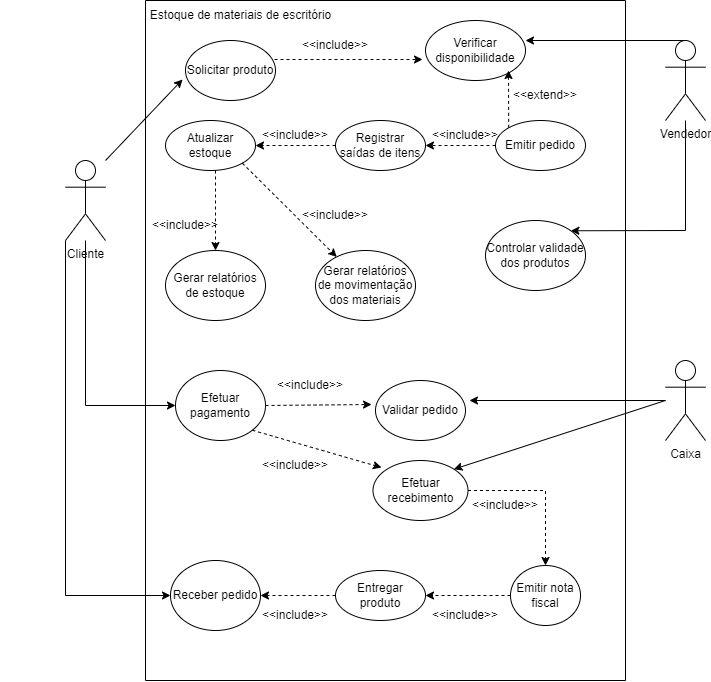

The diagram above was exported from draw.io. Its source (the exported page's mxGraphModel, read from the mxfile embedded in the PNG):
<mxGraphModel dx="880" dy="484" grid="1" gridSize="10" guides="1" tooltips="1" connect="1" arrows="1" fold="1" page="1" pageScale="1" pageWidth="827" pageHeight="1169" background="#FFFFFF" math="0" shadow="0">
  <root>
    <mxCell id="0" />
    <mxCell id="1" parent="0" />
    <mxCell id="GRTPdW870OllLR2n2Aql-1" value="Cliente" style="shape=umlActor;verticalLabelPosition=bottom;verticalAlign=top;html=1;outlineConnect=0;" vertex="1" parent="1">
      <mxGeometry x="80" y="200" width="40" height="80" as="geometry" />
    </mxCell>
    <mxCell id="GRTPdW870OllLR2n2Aql-3" value="&amp;nbsp; &amp;nbsp; &amp;nbsp; &amp;nbsp; &amp;nbsp; &amp;nbsp; &amp;nbsp; &amp;nbsp; &amp;nbsp; &amp;nbsp; &amp;nbsp; &amp;nbsp; &amp;nbsp; &amp;nbsp; &amp;nbsp; &amp;nbsp; &amp;nbsp; &amp;nbsp; &amp;nbsp; &amp;nbsp; &amp;nbsp; Estoque de materiais de escritório" style="text;html=1;align=center;verticalAlign=middle;resizable=0;points=[];autosize=1;strokeColor=none;fillColor=none;" vertex="1" parent="1">
      <mxGeometry x="15" y="40" width="340" height="30" as="geometry" />
    </mxCell>
    <mxCell id="GRTPdW870OllLR2n2Aql-5" value="Emitir pedido" style="ellipse;whiteSpace=wrap;html=1;fillColor=none;" vertex="1" parent="1">
      <mxGeometry x="510" y="160" width="90" height="50" as="geometry" />
    </mxCell>
    <mxCell id="GRTPdW870OllLR2n2Aql-6" value="Atualizar estoque" style="ellipse;whiteSpace=wrap;html=1;fillColor=none;" vertex="1" parent="1">
      <mxGeometry x="180" y="160" width="90" height="50" as="geometry" />
    </mxCell>
    <mxCell id="GRTPdW870OllLR2n2Aql-7" value="Registrar &lt;br&gt;saídas de itens" style="ellipse;whiteSpace=wrap;html=1;fillColor=none;" vertex="1" parent="1">
      <mxGeometry x="350" y="160" width="90" height="50" as="geometry" />
    </mxCell>
    <mxCell id="GRTPdW870OllLR2n2Aql-8" value="Controlar validade dos produtos" style="ellipse;whiteSpace=wrap;html=1;fillColor=none;" vertex="1" parent="1">
      <mxGeometry x="500" y="260" width="100" height="70" as="geometry" />
    </mxCell>
    <mxCell id="GRTPdW870OllLR2n2Aql-9" value="Gerar relatórios de estoque" style="ellipse;whiteSpace=wrap;html=1;fillColor=none;" vertex="1" parent="1">
      <mxGeometry x="180" y="290" width="100" height="70" as="geometry" />
    </mxCell>
    <mxCell id="GRTPdW870OllLR2n2Aql-10" value="Gerar relatórios de movimentação dos materiais" style="ellipse;whiteSpace=wrap;html=1;fillColor=none;" vertex="1" parent="1">
      <mxGeometry x="330" y="290" width="100" height="70" as="geometry" />
    </mxCell>
    <mxCell id="GRTPdW870OllLR2n2Aql-11" value="" style="endArrow=none;html=1;rounded=0;" edge="1" parent="1">
      <mxGeometry width="50" height="50" relative="1" as="geometry">
        <mxPoint x="160" y="720" as="sourcePoint" />
        <mxPoint x="640" y="40" as="targetPoint" />
        <Array as="points">
          <mxPoint x="160" y="40" />
        </Array>
      </mxGeometry>
    </mxCell>
    <mxCell id="GRTPdW870OllLR2n2Aql-12" value="" style="endArrow=none;html=1;rounded=0;" edge="1" parent="1">
      <mxGeometry width="50" height="50" relative="1" as="geometry">
        <mxPoint x="160" y="720" as="sourcePoint" />
        <mxPoint x="640" y="720" as="targetPoint" />
      </mxGeometry>
    </mxCell>
    <mxCell id="GRTPdW870OllLR2n2Aql-13" value="" style="endArrow=none;html=1;rounded=0;" edge="1" parent="1">
      <mxGeometry width="50" height="50" relative="1" as="geometry">
        <mxPoint x="640" y="720" as="sourcePoint" />
        <mxPoint x="640" y="40" as="targetPoint" />
      </mxGeometry>
    </mxCell>
    <mxCell id="GRTPdW870OllLR2n2Aql-14" value="Vendedor" style="shape=umlActor;verticalLabelPosition=bottom;verticalAlign=top;html=1;outlineConnect=0;" vertex="1" parent="1">
      <mxGeometry x="680" y="80" width="40" height="80" as="geometry" />
    </mxCell>
    <mxCell id="GRTPdW870OllLR2n2Aql-15" value="Caixa" style="shape=umlActor;verticalLabelPosition=bottom;verticalAlign=top;html=1;outlineConnect=0;" vertex="1" parent="1">
      <mxGeometry x="680" y="400" width="40" height="80" as="geometry" />
    </mxCell>
    <mxCell id="GRTPdW870OllLR2n2Aql-17" value="Solicitar produto" style="ellipse;whiteSpace=wrap;html=1;fillColor=none;" vertex="1" parent="1">
      <mxGeometry x="200" y="80" width="90" height="60" as="geometry" />
    </mxCell>
    <mxCell id="GRTPdW870OllLR2n2Aql-18" value="Verificar disponibilidade" style="ellipse;whiteSpace=wrap;html=1;fillColor=none;" vertex="1" parent="1">
      <mxGeometry x="440" y="60" width="100" height="60" as="geometry" />
    </mxCell>
    <mxCell id="GRTPdW870OllLR2n2Aql-20" value="" style="endArrow=classic;html=1;rounded=0;entryX=-0.033;entryY=0.65;entryDx=0;entryDy=0;entryPerimeter=0;" edge="1" parent="1" target="GRTPdW870OllLR2n2Aql-17">
      <mxGeometry width="50" height="50" relative="1" as="geometry">
        <mxPoint x="120" y="200" as="sourcePoint" />
        <mxPoint x="440" y="230" as="targetPoint" />
        <Array as="points">
          <mxPoint x="120" y="200" />
        </Array>
      </mxGeometry>
    </mxCell>
    <mxCell id="GRTPdW870OllLR2n2Aql-23" value="" style="endArrow=classic;html=1;rounded=0;exitX=0.989;exitY=0.317;exitDx=0;exitDy=0;exitPerimeter=0;entryX=-0.03;entryY=0.65;entryDx=0;entryDy=0;entryPerimeter=0;dashed=1;" edge="1" parent="1" source="GRTPdW870OllLR2n2Aql-17" target="GRTPdW870OllLR2n2Aql-18">
      <mxGeometry width="50" height="50" relative="1" as="geometry">
        <mxPoint x="390" y="280" as="sourcePoint" />
        <mxPoint x="440" y="230" as="targetPoint" />
        <Array as="points" />
      </mxGeometry>
    </mxCell>
    <mxCell id="GRTPdW870OllLR2n2Aql-24" value="" style="endArrow=classic;html=1;rounded=0;exitX=0.5;exitY=0;exitDx=0;exitDy=0;exitPerimeter=0;" edge="1" parent="1" source="GRTPdW870OllLR2n2Aql-14">
      <mxGeometry width="50" height="50" relative="1" as="geometry">
        <mxPoint x="680" y="110" as="sourcePoint" />
        <mxPoint x="540" y="80" as="targetPoint" />
        <Array as="points" />
      </mxGeometry>
    </mxCell>
    <mxCell id="GRTPdW870OllLR2n2Aql-29" value="" style="endArrow=classic;html=1;rounded=0;exitX=0;exitY=0;exitDx=0;exitDy=0;dashed=1;" edge="1" parent="1" source="GRTPdW870OllLR2n2Aql-5">
      <mxGeometry width="50" height="50" relative="1" as="geometry">
        <mxPoint x="500" y="180" as="sourcePoint" />
        <mxPoint x="523" y="110" as="targetPoint" />
        <Array as="points" />
      </mxGeometry>
    </mxCell>
    <mxCell id="GRTPdW870OllLR2n2Aql-31" value="&amp;lt;&amp;lt;include&amp;gt;&amp;gt;" style="text;html=1;strokeColor=none;fillColor=none;align=center;verticalAlign=middle;whiteSpace=wrap;rounded=0;" vertex="1" parent="1">
      <mxGeometry x="320" y="70" width="60" height="30" as="geometry" />
    </mxCell>
    <mxCell id="GRTPdW870OllLR2n2Aql-33" value="&amp;lt;&amp;lt;extend&amp;gt;&amp;gt;" style="text;html=1;strokeColor=none;fillColor=none;align=center;verticalAlign=middle;whiteSpace=wrap;rounded=0;rotation=0;" vertex="1" parent="1">
      <mxGeometry x="530" y="120" width="60" height="30" as="geometry" />
    </mxCell>
    <mxCell id="GRTPdW870OllLR2n2Aql-35" value="" style="endArrow=classic;html=1;rounded=0;exitX=0;exitY=0.5;exitDx=0;exitDy=0;entryX=1;entryY=0.5;entryDx=0;entryDy=0;dashed=1;" edge="1" parent="1" source="GRTPdW870OllLR2n2Aql-5" target="GRTPdW870OllLR2n2Aql-7">
      <mxGeometry width="50" height="50" relative="1" as="geometry">
        <mxPoint x="450" y="210" as="sourcePoint" />
        <mxPoint x="500" y="160" as="targetPoint" />
      </mxGeometry>
    </mxCell>
    <mxCell id="GRTPdW870OllLR2n2Aql-37" value="" style="endArrow=classic;html=1;rounded=0;exitX=0;exitY=0.5;exitDx=0;exitDy=0;entryX=1;entryY=0.5;entryDx=0;entryDy=0;dashed=1;" edge="1" parent="1" source="GRTPdW870OllLR2n2Aql-7" target="GRTPdW870OllLR2n2Aql-6">
      <mxGeometry width="50" height="50" relative="1" as="geometry">
        <mxPoint x="295" y="210" as="sourcePoint" />
        <mxPoint x="345" y="160" as="targetPoint" />
      </mxGeometry>
    </mxCell>
    <mxCell id="GRTPdW870OllLR2n2Aql-38" value="&amp;lt;&amp;lt;include&amp;gt;&amp;gt;" style="text;html=1;strokeColor=none;fillColor=none;align=center;verticalAlign=middle;whiteSpace=wrap;rounded=0;" vertex="1" parent="1">
      <mxGeometry x="280" y="160" width="60" height="30" as="geometry" />
    </mxCell>
    <mxCell id="GRTPdW870OllLR2n2Aql-39" value="&amp;lt;&amp;lt;include&amp;gt;&amp;gt;" style="text;html=1;strokeColor=none;fillColor=none;align=center;verticalAlign=middle;whiteSpace=wrap;rounded=0;" vertex="1" parent="1">
      <mxGeometry x="450" y="160" width="60" height="30" as="geometry" />
    </mxCell>
    <mxCell id="GRTPdW870OllLR2n2Aql-40" value="" style="endArrow=classic;html=1;rounded=0;entryX=0.5;entryY=0;entryDx=0;entryDy=0;dashed=1;" edge="1" parent="1" target="GRTPdW870OllLR2n2Aql-9">
      <mxGeometry width="50" height="50" relative="1" as="geometry">
        <mxPoint x="230" y="210" as="sourcePoint" />
        <mxPoint x="440" y="230" as="targetPoint" />
        <Array as="points" />
      </mxGeometry>
    </mxCell>
    <mxCell id="GRTPdW870OllLR2n2Aql-41" value="" style="endArrow=classic;html=1;rounded=0;entryX=1;entryY=0;entryDx=0;entryDy=0;" edge="1" parent="1" source="GRTPdW870OllLR2n2Aql-14" target="GRTPdW870OllLR2n2Aql-8">
      <mxGeometry width="50" height="50" relative="1" as="geometry">
        <mxPoint x="390" y="280" as="sourcePoint" />
        <mxPoint x="440" y="230" as="targetPoint" />
        <Array as="points">
          <mxPoint x="700" y="270" />
        </Array>
      </mxGeometry>
    </mxCell>
    <mxCell id="GRTPdW870OllLR2n2Aql-42" value="" style="endArrow=classic;html=1;rounded=0;exitX=1;exitY=1;exitDx=0;exitDy=0;dashed=1;" edge="1" parent="1" source="GRTPdW870OllLR2n2Aql-6" target="GRTPdW870OllLR2n2Aql-10">
      <mxGeometry width="50" height="50" relative="1" as="geometry">
        <mxPoint x="390" y="280" as="sourcePoint" />
        <mxPoint x="440" y="230" as="targetPoint" />
      </mxGeometry>
    </mxCell>
    <mxCell id="GRTPdW870OllLR2n2Aql-43" value="&amp;lt;&amp;lt;include&amp;gt;&amp;gt;" style="text;html=1;strokeColor=none;fillColor=none;align=center;verticalAlign=middle;whiteSpace=wrap;rounded=0;" vertex="1" parent="1">
      <mxGeometry x="170" y="250" width="60" height="30" as="geometry" />
    </mxCell>
    <mxCell id="GRTPdW870OllLR2n2Aql-45" value="&amp;lt;&amp;lt;include&amp;gt;&amp;gt;" style="text;html=1;strokeColor=none;fillColor=none;align=center;verticalAlign=middle;whiteSpace=wrap;rounded=0;" vertex="1" parent="1">
      <mxGeometry x="320" y="240" width="60" height="30" as="geometry" />
    </mxCell>
    <mxCell id="GRTPdW870OllLR2n2Aql-47" value="Efetuar pagamento" style="ellipse;whiteSpace=wrap;html=1;fillColor=none;" vertex="1" parent="1">
      <mxGeometry x="190" y="410" width="90" height="70" as="geometry" />
    </mxCell>
    <mxCell id="GRTPdW870OllLR2n2Aql-48" value="" style="endArrow=classic;html=1;rounded=0;entryX=0;entryY=0.5;entryDx=0;entryDy=0;" edge="1" parent="1" source="GRTPdW870OllLR2n2Aql-1" target="GRTPdW870OllLR2n2Aql-47">
      <mxGeometry width="50" height="50" relative="1" as="geometry">
        <mxPoint x="140" y="270" as="sourcePoint" />
        <mxPoint x="440" y="330" as="targetPoint" />
        <Array as="points">
          <mxPoint x="100" y="445" />
        </Array>
      </mxGeometry>
    </mxCell>
    <mxCell id="GRTPdW870OllLR2n2Aql-50" value="Efetuar recebimento" style="ellipse;whiteSpace=wrap;html=1;fillColor=none;" vertex="1" parent="1">
      <mxGeometry x="387.5" y="500" width="95" height="60" as="geometry" />
    </mxCell>
    <mxCell id="GRTPdW870OllLR2n2Aql-51" value="" style="endArrow=classic;html=1;rounded=0;entryX=1.044;entryY=0.333;entryDx=0;entryDy=0;entryPerimeter=0;" edge="1" parent="1" source="GRTPdW870OllLR2n2Aql-15" target="GRTPdW870OllLR2n2Aql-52">
      <mxGeometry width="50" height="50" relative="1" as="geometry">
        <mxPoint x="390" y="580" as="sourcePoint" />
        <mxPoint x="590" y="440" as="targetPoint" />
      </mxGeometry>
    </mxCell>
    <mxCell id="GRTPdW870OllLR2n2Aql-52" value="Validar pedido" style="ellipse;whiteSpace=wrap;html=1;fillColor=none;" vertex="1" parent="1">
      <mxGeometry x="390" y="420" width="90" height="60" as="geometry" />
    </mxCell>
    <mxCell id="GRTPdW870OllLR2n2Aql-53" value="" style="endArrow=classic;html=1;rounded=0;exitX=1;exitY=0.5;exitDx=0;exitDy=0;dashed=1;entryX=-0.044;entryY=0.4;entryDx=0;entryDy=0;entryPerimeter=0;" edge="1" parent="1" source="GRTPdW870OllLR2n2Aql-47" target="GRTPdW870OllLR2n2Aql-52">
      <mxGeometry width="50" height="50" relative="1" as="geometry">
        <mxPoint x="390" y="480" as="sourcePoint" />
        <mxPoint x="360" y="445" as="targetPoint" />
      </mxGeometry>
    </mxCell>
    <mxCell id="GRTPdW870OllLR2n2Aql-54" value="&amp;lt;&amp;lt;include&amp;gt;&amp;gt;" style="text;html=1;strokeColor=none;fillColor=none;align=center;verticalAlign=middle;whiteSpace=wrap;rounded=0;" vertex="1" parent="1">
      <mxGeometry x="295" y="410" width="60" height="30" as="geometry" />
    </mxCell>
    <mxCell id="GRTPdW870OllLR2n2Aql-56" value="" style="endArrow=classic;html=1;rounded=0;entryX=1;entryY=0;entryDx=0;entryDy=0;" edge="1" parent="1" target="GRTPdW870OllLR2n2Aql-50">
      <mxGeometry width="50" height="50" relative="1" as="geometry">
        <mxPoint x="680" y="440" as="sourcePoint" />
        <mxPoint x="440" y="530" as="targetPoint" />
      </mxGeometry>
    </mxCell>
    <mxCell id="GRTPdW870OllLR2n2Aql-57" value="" style="endArrow=classic;html=1;rounded=0;exitX=0;exitY=1;exitDx=0;exitDy=0;exitPerimeter=0;entryX=0;entryY=0.5;entryDx=0;entryDy=0;" edge="1" parent="1" source="GRTPdW870OllLR2n2Aql-1" target="GRTPdW870OllLR2n2Aql-58">
      <mxGeometry width="50" height="50" relative="1" as="geometry">
        <mxPoint x="390" y="580" as="sourcePoint" />
        <mxPoint x="210" y="590" as="targetPoint" />
        <Array as="points">
          <mxPoint x="80" y="635" />
        </Array>
      </mxGeometry>
    </mxCell>
    <mxCell id="GRTPdW870OllLR2n2Aql-58" value="Receber pedido" style="ellipse;whiteSpace=wrap;html=1;fillColor=none;" vertex="1" parent="1">
      <mxGeometry x="185" y="600" width="90" height="70" as="geometry" />
    </mxCell>
    <mxCell id="GRTPdW870OllLR2n2Aql-59" value="" style="endArrow=classic;html=1;rounded=0;exitX=1;exitY=1;exitDx=0;exitDy=0;entryX=0.089;entryY=0.117;entryDx=0;entryDy=0;entryPerimeter=0;dashed=1;" edge="1" parent="1" source="GRTPdW870OllLR2n2Aql-47" target="GRTPdW870OllLR2n2Aql-50">
      <mxGeometry width="50" height="50" relative="1" as="geometry">
        <mxPoint x="390" y="480" as="sourcePoint" />
        <mxPoint x="440" y="430" as="targetPoint" />
      </mxGeometry>
    </mxCell>
    <mxCell id="GRTPdW870OllLR2n2Aql-60" value="&amp;lt;&amp;lt;include&amp;gt;&amp;gt;" style="text;html=1;strokeColor=none;fillColor=none;align=center;verticalAlign=middle;whiteSpace=wrap;rounded=0;" vertex="1" parent="1">
      <mxGeometry x="280" y="490" width="60" height="30" as="geometry" />
    </mxCell>
    <mxCell id="GRTPdW870OllLR2n2Aql-61" value="" style="endArrow=classic;html=1;rounded=0;exitX=1;exitY=0.5;exitDx=0;exitDy=0;dashed=1;entryX=0.5;entryY=0;entryDx=0;entryDy=0;" edge="1" parent="1" source="GRTPdW870OllLR2n2Aql-50" target="GRTPdW870OllLR2n2Aql-62">
      <mxGeometry width="50" height="50" relative="1" as="geometry">
        <mxPoint x="390" y="580" as="sourcePoint" />
        <mxPoint x="435" y="600" as="targetPoint" />
        <Array as="points">
          <mxPoint x="560" y="530" />
        </Array>
      </mxGeometry>
    </mxCell>
    <mxCell id="GRTPdW870OllLR2n2Aql-62" value="Emitir nota fiscal" style="ellipse;whiteSpace=wrap;html=1;fillColor=none;" vertex="1" parent="1">
      <mxGeometry x="525" y="605" width="70" height="60" as="geometry" />
    </mxCell>
    <mxCell id="GRTPdW870OllLR2n2Aql-64" value="&amp;lt;&amp;lt;include&amp;gt;&amp;gt;" style="text;html=1;strokeColor=none;fillColor=none;align=center;verticalAlign=middle;whiteSpace=wrap;rounded=0;" vertex="1" parent="1">
      <mxGeometry x="490" y="530" width="60" height="30" as="geometry" />
    </mxCell>
    <mxCell id="GRTPdW870OllLR2n2Aql-65" value="Entregar produto" style="ellipse;whiteSpace=wrap;html=1;fillColor=none;" vertex="1" parent="1">
      <mxGeometry x="350" y="610" width="90" height="50" as="geometry" />
    </mxCell>
    <mxCell id="GRTPdW870OllLR2n2Aql-66" value="&amp;lt;&amp;lt;include&amp;gt;&amp;gt;" style="text;html=1;strokeColor=none;fillColor=none;align=center;verticalAlign=middle;whiteSpace=wrap;rounded=0;" vertex="1" parent="1">
      <mxGeometry x="450" y="640" width="60" height="30" as="geometry" />
    </mxCell>
    <mxCell id="GRTPdW870OllLR2n2Aql-67" value="&amp;lt;&amp;lt;include&amp;gt;&amp;gt;" style="text;html=1;strokeColor=none;fillColor=none;align=center;verticalAlign=middle;whiteSpace=wrap;rounded=0;" vertex="1" parent="1">
      <mxGeometry x="280" y="640" width="60" height="30" as="geometry" />
    </mxCell>
    <mxCell id="GRTPdW870OllLR2n2Aql-68" value="" style="endArrow=classic;html=1;rounded=0;entryX=1;entryY=0.5;entryDx=0;entryDy=0;exitX=0;exitY=0.5;exitDx=0;exitDy=0;dashed=1;" edge="1" parent="1" source="GRTPdW870OllLR2n2Aql-62" target="GRTPdW870OllLR2n2Aql-65">
      <mxGeometry width="50" height="50" relative="1" as="geometry">
        <mxPoint x="390" y="680" as="sourcePoint" />
        <mxPoint x="440" y="630" as="targetPoint" />
      </mxGeometry>
    </mxCell>
    <mxCell id="GRTPdW870OllLR2n2Aql-69" value="" style="endArrow=classic;html=1;rounded=0;entryX=1;entryY=0.5;entryDx=0;entryDy=0;dashed=1;" edge="1" parent="1" target="GRTPdW870OllLR2n2Aql-58">
      <mxGeometry width="50" height="50" relative="1" as="geometry">
        <mxPoint x="350" y="635" as="sourcePoint" />
        <mxPoint x="440" y="630" as="targetPoint" />
      </mxGeometry>
    </mxCell>
  </root>
</mxGraphModel>